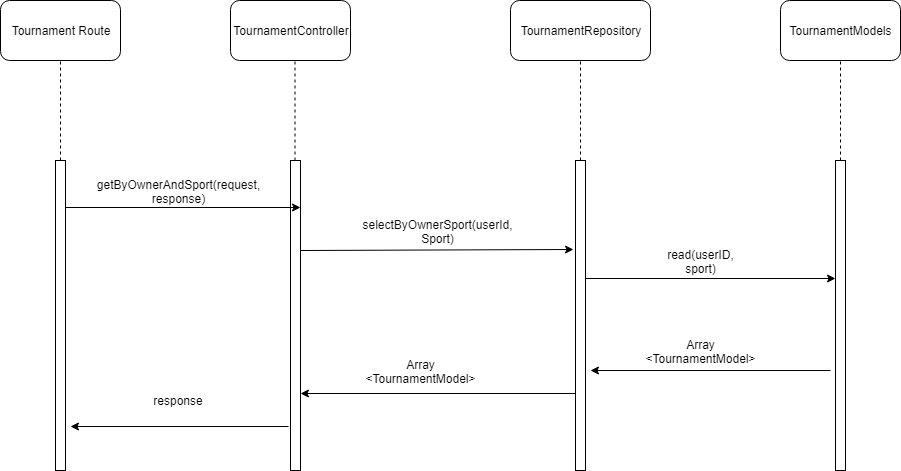

The diagram above was exported from draw.io. Its source (the exported page's mxGraphModel, read from the mxfile embedded in the PNG):
<mxGraphModel dx="1248" dy="708" grid="1" gridSize="10" guides="1" tooltips="1" connect="1" arrows="1" fold="1" page="1" pageScale="1" pageWidth="827" pageHeight="1169" math="0" shadow="0">
  <root>
    <mxCell id="0" />
    <mxCell id="1" parent="0" />
    <mxCell id="dmv6h-0Zn4fNr88Q2A0j-2" value="Tournament Route" style="rounded=1;whiteSpace=wrap;html=1;" parent="1" vertex="1">
      <mxGeometry x="40" y="60" width="120" height="60" as="geometry" />
    </mxCell>
    <mxCell id="dmv6h-0Zn4fNr88Q2A0j-3" value="" style="endArrow=none;dashed=1;html=1;entryX=0.5;entryY=1;entryDx=0;entryDy=0;" parent="1" target="dmv6h-0Zn4fNr88Q2A0j-2" edge="1">
      <mxGeometry width="50" height="50" relative="1" as="geometry">
        <mxPoint x="100" y="220" as="sourcePoint" />
        <mxPoint x="90" y="140" as="targetPoint" />
      </mxGeometry>
    </mxCell>
    <mxCell id="dmv6h-0Zn4fNr88Q2A0j-4" value="" style="rounded=0;whiteSpace=wrap;html=1;" parent="1" vertex="1">
      <mxGeometry x="95" y="220" width="10" height="310" as="geometry" />
    </mxCell>
    <mxCell id="dmv6h-0Zn4fNr88Q2A0j-5" value="TournamentController" style="rounded=1;whiteSpace=wrap;html=1;" parent="1" vertex="1">
      <mxGeometry x="270" y="60" width="120" height="60" as="geometry" />
    </mxCell>
    <mxCell id="dmv6h-0Zn4fNr88Q2A0j-6" value="" style="rounded=0;whiteSpace=wrap;html=1;" parent="1" vertex="1">
      <mxGeometry x="330" y="220" width="10" height="310" as="geometry" />
    </mxCell>
    <mxCell id="dmv6h-0Zn4fNr88Q2A0j-7" value="" style="endArrow=none;dashed=1;html=1;entryX=0.5;entryY=1;entryDx=0;entryDy=0;" parent="1" edge="1">
      <mxGeometry width="50" height="50" relative="1" as="geometry">
        <mxPoint x="334.5" y="220" as="sourcePoint" />
        <mxPoint x="334.5" y="120" as="targetPoint" />
      </mxGeometry>
    </mxCell>
    <mxCell id="dmv6h-0Zn4fNr88Q2A0j-8" value="" style="endArrow=classic;html=1;entryX=1;entryY=0.152;entryDx=0;entryDy=0;entryPerimeter=0;" parent="1" target="dmv6h-0Zn4fNr88Q2A0j-6" edge="1">
      <mxGeometry width="50" height="50" relative="1" as="geometry">
        <mxPoint x="105" y="267" as="sourcePoint" />
        <mxPoint x="155" y="220" as="targetPoint" />
      </mxGeometry>
    </mxCell>
    <mxCell id="dmv6h-0Zn4fNr88Q2A0j-9" value="getByOwnerAndSport(request, response)" style="text;html=1;strokeColor=none;fillColor=none;align=center;verticalAlign=middle;whiteSpace=wrap;rounded=0;" parent="1" vertex="1">
      <mxGeometry x="198" y="240" width="40" height="20" as="geometry" />
    </mxCell>
    <mxCell id="dmv6h-0Zn4fNr88Q2A0j-10" value="TournamentRepository" style="rounded=1;whiteSpace=wrap;html=1;" parent="1" vertex="1">
      <mxGeometry x="550" y="60" width="140" height="60" as="geometry" />
    </mxCell>
    <mxCell id="dmv6h-0Zn4fNr88Q2A0j-11" value="" style="endArrow=none;dashed=1;html=1;entryX=0.5;entryY=1;entryDx=0;entryDy=0;" parent="1" target="dmv6h-0Zn4fNr88Q2A0j-10" edge="1">
      <mxGeometry width="50" height="50" relative="1" as="geometry">
        <mxPoint x="620" y="220" as="sourcePoint" />
        <mxPoint x="610" y="140" as="targetPoint" />
      </mxGeometry>
    </mxCell>
    <mxCell id="dmv6h-0Zn4fNr88Q2A0j-12" value="" style="rounded=0;whiteSpace=wrap;html=1;" parent="1" vertex="1">
      <mxGeometry x="615" y="220" width="10" height="310" as="geometry" />
    </mxCell>
    <mxCell id="dmv6h-0Zn4fNr88Q2A0j-13" value="" style="endArrow=classic;html=1;entryX=-0.229;entryY=0.288;entryDx=0;entryDy=0;entryPerimeter=0;" parent="1" target="dmv6h-0Zn4fNr88Q2A0j-12" edge="1">
      <mxGeometry width="50" height="50" relative="1" as="geometry">
        <mxPoint x="340" y="310" as="sourcePoint" />
        <mxPoint x="390" y="260" as="targetPoint" />
        <Array as="points" />
      </mxGeometry>
    </mxCell>
    <mxCell id="dmv6h-0Zn4fNr88Q2A0j-14" value="selectByOwnerSport(userId, Sport)" style="text;html=1;strokeColor=none;fillColor=none;align=center;verticalAlign=middle;whiteSpace=wrap;rounded=0;" parent="1" vertex="1">
      <mxGeometry x="457.5" y="280" width="40" height="20" as="geometry" />
    </mxCell>
    <mxCell id="dmv6h-0Zn4fNr88Q2A0j-17" value="TournamentModels" style="rounded=1;whiteSpace=wrap;html=1;" parent="1" vertex="1">
      <mxGeometry x="820" y="60" width="120" height="60" as="geometry" />
    </mxCell>
    <mxCell id="dmv6h-0Zn4fNr88Q2A0j-18" value="" style="endArrow=none;dashed=1;html=1;entryX=0.5;entryY=1;entryDx=0;entryDy=0;" parent="1" target="dmv6h-0Zn4fNr88Q2A0j-17" edge="1">
      <mxGeometry width="50" height="50" relative="1" as="geometry">
        <mxPoint x="880" y="220" as="sourcePoint" />
        <mxPoint x="870" y="140" as="targetPoint" />
      </mxGeometry>
    </mxCell>
    <mxCell id="dmv6h-0Zn4fNr88Q2A0j-19" value="" style="rounded=0;whiteSpace=wrap;html=1;" parent="1" vertex="1">
      <mxGeometry x="875" y="220" width="10" height="310" as="geometry" />
    </mxCell>
    <mxCell id="dmv6h-0Zn4fNr88Q2A0j-20" value="" style="endArrow=classic;html=1;" parent="1" edge="1">
      <mxGeometry width="50" height="50" relative="1" as="geometry">
        <mxPoint x="625" y="338" as="sourcePoint" />
        <mxPoint x="875" y="338" as="targetPoint" />
      </mxGeometry>
    </mxCell>
    <mxCell id="dmv6h-0Zn4fNr88Q2A0j-21" value="read(userID, sport)" style="text;html=1;strokeColor=none;fillColor=none;align=center;verticalAlign=middle;whiteSpace=wrap;rounded=0;" parent="1" vertex="1">
      <mxGeometry x="720" y="310" width="40" height="20" as="geometry" />
    </mxCell>
    <mxCell id="dmv6h-0Zn4fNr88Q2A0j-23" value="" style="endArrow=classic;html=1;" parent="1" edge="1">
      <mxGeometry width="50" height="50" relative="1" as="geometry">
        <mxPoint x="870" y="430" as="sourcePoint" />
        <mxPoint x="630" y="430" as="targetPoint" />
      </mxGeometry>
    </mxCell>
    <mxCell id="dmv6h-0Zn4fNr88Q2A0j-24" value="Array &amp;lt;TournamentModel&amp;gt;" style="text;html=1;strokeColor=none;fillColor=none;align=center;verticalAlign=middle;whiteSpace=wrap;rounded=0;" parent="1" vertex="1">
      <mxGeometry x="720" y="400" width="40" height="20" as="geometry" />
    </mxCell>
    <mxCell id="dmv6h-0Zn4fNr88Q2A0j-25" value="" style="endArrow=classic;html=1;exitX=0;exitY=0.75;exitDx=0;exitDy=0;entryX=1;entryY=0.75;entryDx=0;entryDy=0;" parent="1" source="dmv6h-0Zn4fNr88Q2A0j-12" target="dmv6h-0Zn4fNr88Q2A0j-6" edge="1">
      <mxGeometry width="50" height="50" relative="1" as="geometry">
        <mxPoint x="448" y="450" as="sourcePoint" />
        <mxPoint x="498" y="400" as="targetPoint" />
      </mxGeometry>
    </mxCell>
    <mxCell id="dmv6h-0Zn4fNr88Q2A0j-26" value="Array &amp;lt;TournamentModel&amp;gt;" style="text;html=1;strokeColor=none;fillColor=none;align=center;verticalAlign=middle;whiteSpace=wrap;rounded=0;" parent="1" vertex="1">
      <mxGeometry x="440" y="420" width="40" height="20" as="geometry" />
    </mxCell>
    <mxCell id="dmv6h-0Zn4fNr88Q2A0j-27" value="" style="endArrow=classic;html=1;exitX=-0.157;exitY=0.858;exitDx=0;exitDy=0;exitPerimeter=0;entryX=1.5;entryY=0.858;entryDx=0;entryDy=0;entryPerimeter=0;" parent="1" source="dmv6h-0Zn4fNr88Q2A0j-6" target="dmv6h-0Zn4fNr88Q2A0j-4" edge="1">
      <mxGeometry width="50" height="50" relative="1" as="geometry">
        <mxPoint x="160" y="490" as="sourcePoint" />
        <mxPoint x="210" y="440" as="targetPoint" />
      </mxGeometry>
    </mxCell>
    <mxCell id="dmv6h-0Zn4fNr88Q2A0j-28" value="response" style="text;html=1;strokeColor=none;fillColor=none;align=center;verticalAlign=middle;whiteSpace=wrap;rounded=0;" parent="1" vertex="1">
      <mxGeometry x="198" y="450" width="40" height="20" as="geometry" />
    </mxCell>
  </root>
</mxGraphModel>